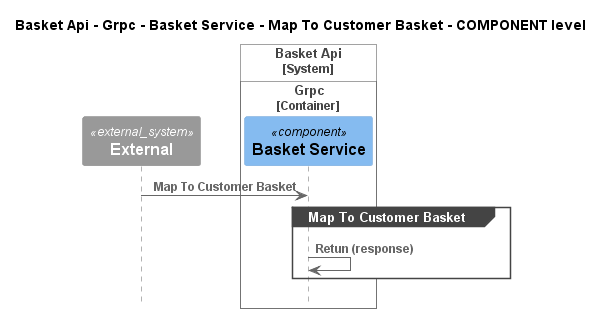

The diagram above was rendered by PlantUML. Its source (embedded in the PNG):
@startuml
!pragma layout smetana
!include ..\..\..\..\..\..\..\..\.c4s\C4_Sequence.puml

title Basket Api - Grpc - Basket Service - Map To Customer Basket - COMPONENT level

System_Ext(C4InterFlow.SoftwareSystems.ExternalSystem, "External", "")

System_Boundary(dotnet.eShop.Architecture.SoftwareSystems.BasketApi, "Basket Api")
    
Container_Boundary(dotnet.eShop.Architecture.SoftwareSystems.BasketApi.Containers.Grpc, "Grpc")
    Component(dotnet.eShop.Architecture.SoftwareSystems.BasketApi.Containers.Grpc.Components.BasketService, "Basket Service", "", "")
Boundary_End()
Boundary_End()

Rel(C4InterFlow.SoftwareSystems.ExternalSystem, dotnet.eShop.Architecture.SoftwareSystems.BasketApi.Containers.Grpc.Components.BasketService, "Map To Customer Basket")
group Map To Customer Basket
Rel(dotnet.eShop.Architecture.SoftwareSystems.BasketApi.Containers.Grpc.Components.BasketService, dotnet.eShop.Architecture.SoftwareSystems.BasketApi.Containers.Grpc.Components.BasketService, "Retun (response)")
end


@enduml